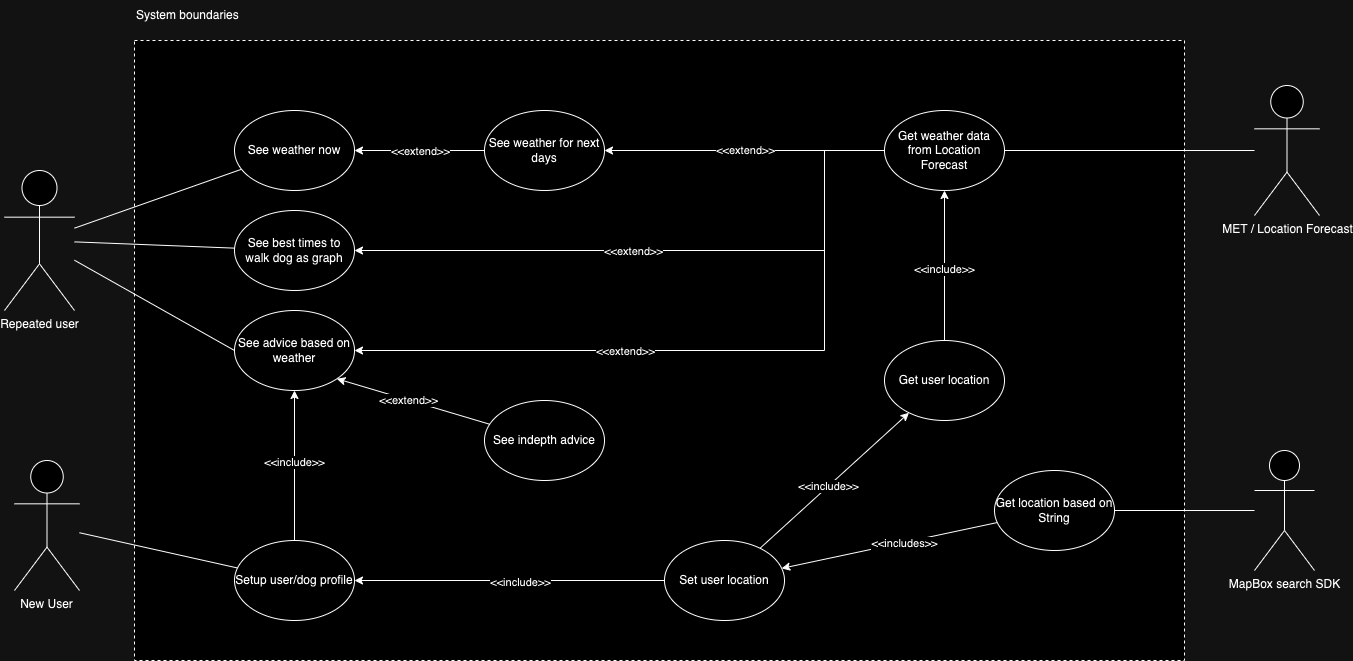

The diagram above was exported from draw.io. Its source (the exported page's mxGraphModel, read from the mxfile embedded in the PNG):
<mxGraphModel dx="2206" dy="1244" grid="1" gridSize="10" guides="1" tooltips="1" connect="1" arrows="1" fold="1" page="1" pageScale="1" pageWidth="500" pageHeight="100" math="0" shadow="0">
  <root>
    <mxCell id="0" />
    <mxCell id="1" parent="0" />
    <mxCell id="Xv6AR2rZeZMJZCNgXQ7V-18" value="" style="rounded=0;whiteSpace=wrap;html=1;dashed=1;" vertex="1" parent="1">
      <mxGeometry x="-310" y="-80" width="1050" height="620" as="geometry" />
    </mxCell>
    <mxCell id="Xv6AR2rZeZMJZCNgXQ7V-20" style="rounded=0;orthogonalLoop=1;jettySize=auto;html=1;endArrow=none;endFill=0;" edge="1" parent="1" source="0oU1HEtLXDnG5b9msoBS-2" target="0oU1HEtLXDnG5b9msoBS-45">
      <mxGeometry relative="1" as="geometry" />
    </mxCell>
    <mxCell id="Xv6AR2rZeZMJZCNgXQ7V-21" style="rounded=0;orthogonalLoop=1;jettySize=auto;html=1;endArrow=none;endFill=0;" edge="1" parent="1" source="0oU1HEtLXDnG5b9msoBS-2" target="0oU1HEtLXDnG5b9msoBS-46">
      <mxGeometry relative="1" as="geometry" />
    </mxCell>
    <mxCell id="Xv6AR2rZeZMJZCNgXQ7V-22" style="rounded=0;orthogonalLoop=1;jettySize=auto;html=1;entryX=0;entryY=0.5;entryDx=0;entryDy=0;endArrow=none;endFill=0;" edge="1" parent="1" source="0oU1HEtLXDnG5b9msoBS-2" target="0oU1HEtLXDnG5b9msoBS-47">
      <mxGeometry relative="1" as="geometry" />
    </mxCell>
    <mxCell id="0oU1HEtLXDnG5b9msoBS-2" value="Repeated user" style="shape=umlActor;verticalLabelPosition=bottom;verticalAlign=top;html=1;outlineConnect=0;" parent="1" vertex="1">
      <mxGeometry x="-440" y="50" width="70" height="140" as="geometry" />
    </mxCell>
    <mxCell id="0oU1HEtLXDnG5b9msoBS-51" style="rounded=0;orthogonalLoop=1;jettySize=auto;html=1;endArrow=none;endFill=0;" parent="1" source="0oU1HEtLXDnG5b9msoBS-5" target="0oU1HEtLXDnG5b9msoBS-48" edge="1">
      <mxGeometry relative="1" as="geometry" />
    </mxCell>
    <mxCell id="0oU1HEtLXDnG5b9msoBS-5" value="New User" style="shape=umlActor;verticalLabelPosition=bottom;verticalAlign=top;html=1;outlineConnect=0;" parent="1" vertex="1">
      <mxGeometry x="-430" y="340" width="65" height="130" as="geometry" />
    </mxCell>
    <mxCell id="Xv6AR2rZeZMJZCNgXQ7V-19" value="" style="group" vertex="1" connectable="0" parent="1">
      <mxGeometry x="-210" y="-10" width="670" height="510" as="geometry" />
    </mxCell>
    <mxCell id="0oU1HEtLXDnG5b9msoBS-45" value="See weather now" style="ellipse;whiteSpace=wrap;html=1;" parent="Xv6AR2rZeZMJZCNgXQ7V-19" vertex="1">
      <mxGeometry width="120" height="80" as="geometry" />
    </mxCell>
    <mxCell id="0oU1HEtLXDnG5b9msoBS-46" value="See best times to walk dog as graph" style="ellipse;whiteSpace=wrap;html=1;" parent="Xv6AR2rZeZMJZCNgXQ7V-19" vertex="1">
      <mxGeometry y="100" width="120" height="80" as="geometry" />
    </mxCell>
    <mxCell id="0oU1HEtLXDnG5b9msoBS-47" value="See advice based on weather" style="ellipse;whiteSpace=wrap;html=1;" parent="Xv6AR2rZeZMJZCNgXQ7V-19" vertex="1">
      <mxGeometry y="200" width="120" height="80" as="geometry" />
    </mxCell>
    <mxCell id="0oU1HEtLXDnG5b9msoBS-49" style="edgeStyle=orthogonalEdgeStyle;rounded=0;orthogonalLoop=1;jettySize=auto;html=1;entryX=0.5;entryY=1;entryDx=0;entryDy=0;" parent="Xv6AR2rZeZMJZCNgXQ7V-19" source="0oU1HEtLXDnG5b9msoBS-48" target="0oU1HEtLXDnG5b9msoBS-47" edge="1">
      <mxGeometry relative="1" as="geometry" />
    </mxCell>
    <mxCell id="0oU1HEtLXDnG5b9msoBS-50" value="&amp;lt;&amp;lt;include&amp;gt;&amp;gt;" style="edgeLabel;html=1;align=center;verticalAlign=middle;resizable=0;points=[];" parent="0oU1HEtLXDnG5b9msoBS-49" connectable="0" vertex="1">
      <mxGeometry x="0.0405" y="1" relative="1" as="geometry">
        <mxPoint as="offset" />
      </mxGeometry>
    </mxCell>
    <mxCell id="0oU1HEtLXDnG5b9msoBS-48" value="Setup user/dog profile" style="ellipse;whiteSpace=wrap;html=1;" parent="Xv6AR2rZeZMJZCNgXQ7V-19" vertex="1">
      <mxGeometry y="430" width="120" height="80" as="geometry" />
    </mxCell>
    <mxCell id="0oU1HEtLXDnG5b9msoBS-54" style="edgeStyle=orthogonalEdgeStyle;rounded=0;orthogonalLoop=1;jettySize=auto;html=1;" parent="Xv6AR2rZeZMJZCNgXQ7V-19" source="0oU1HEtLXDnG5b9msoBS-53" target="0oU1HEtLXDnG5b9msoBS-45" edge="1">
      <mxGeometry relative="1" as="geometry" />
    </mxCell>
    <mxCell id="0oU1HEtLXDnG5b9msoBS-56" value="&amp;lt;&amp;lt;extend&amp;gt;&amp;gt;" style="edgeLabel;html=1;align=center;verticalAlign=middle;resizable=0;points=[];" parent="0oU1HEtLXDnG5b9msoBS-54" connectable="0" vertex="1">
      <mxGeometry x="-0.0061" y="2" relative="1" as="geometry">
        <mxPoint y="-2" as="offset" />
      </mxGeometry>
    </mxCell>
    <mxCell id="0oU1HEtLXDnG5b9msoBS-53" value="See weather for next days" style="ellipse;whiteSpace=wrap;html=1;" parent="Xv6AR2rZeZMJZCNgXQ7V-19" vertex="1">
      <mxGeometry x="250" width="120" height="80" as="geometry" />
    </mxCell>
    <mxCell id="Xv6AR2rZeZMJZCNgXQ7V-10" style="edgeStyle=orthogonalEdgeStyle;rounded=0;orthogonalLoop=1;jettySize=auto;html=1;entryX=1;entryY=0.5;entryDx=0;entryDy=0;" edge="1" parent="Xv6AR2rZeZMJZCNgXQ7V-19" source="Xv6AR2rZeZMJZCNgXQ7V-9" target="0oU1HEtLXDnG5b9msoBS-48">
      <mxGeometry relative="1" as="geometry" />
    </mxCell>
    <mxCell id="Xv6AR2rZeZMJZCNgXQ7V-11" value="&amp;lt;&amp;lt;include&amp;gt;&amp;gt;" style="edgeLabel;html=1;align=center;verticalAlign=middle;resizable=0;points=[];" vertex="1" connectable="0" parent="Xv6AR2rZeZMJZCNgXQ7V-10">
      <mxGeometry x="-0.069" y="1" relative="1" as="geometry">
        <mxPoint as="offset" />
      </mxGeometry>
    </mxCell>
    <mxCell id="Xv6AR2rZeZMJZCNgXQ7V-9" value="Set user location" style="ellipse;whiteSpace=wrap;html=1;" vertex="1" parent="Xv6AR2rZeZMJZCNgXQ7V-19">
      <mxGeometry x="430" y="430" width="120" height="80" as="geometry" />
    </mxCell>
    <mxCell id="Xv6AR2rZeZMJZCNgXQ7V-24" value="System boundaries" style="text;html=1;align=left;verticalAlign=middle;whiteSpace=wrap;rounded=0;" vertex="1" parent="1">
      <mxGeometry x="-310" y="-120" width="290" height="30" as="geometry" />
    </mxCell>
    <mxCell id="Xv6AR2rZeZMJZCNgXQ7V-32" style="rounded=0;orthogonalLoop=1;jettySize=auto;html=1;entryX=1;entryY=1;entryDx=0;entryDy=0;" edge="1" parent="1" source="Xv6AR2rZeZMJZCNgXQ7V-25" target="0oU1HEtLXDnG5b9msoBS-47">
      <mxGeometry relative="1" as="geometry" />
    </mxCell>
    <mxCell id="Xv6AR2rZeZMJZCNgXQ7V-33" value="&amp;lt;&amp;lt;extend&amp;gt;&amp;gt;" style="edgeLabel;html=1;align=center;verticalAlign=middle;resizable=0;points=[];" vertex="1" connectable="0" parent="Xv6AR2rZeZMJZCNgXQ7V-32">
      <mxGeometry x="0.0782" relative="1" as="geometry">
        <mxPoint as="offset" />
      </mxGeometry>
    </mxCell>
    <mxCell id="Xv6AR2rZeZMJZCNgXQ7V-25" value="See indepth advice" style="ellipse;whiteSpace=wrap;html=1;" vertex="1" parent="1">
      <mxGeometry x="40" y="280" width="120" height="80" as="geometry" />
    </mxCell>
    <mxCell id="Xv6AR2rZeZMJZCNgXQ7V-43" style="edgeStyle=orthogonalEdgeStyle;rounded=0;orthogonalLoop=1;jettySize=auto;html=1;" edge="1" parent="1" source="Xv6AR2rZeZMJZCNgXQ7V-12" target="Xv6AR2rZeZMJZCNgXQ7V-1">
      <mxGeometry relative="1" as="geometry" />
    </mxCell>
    <mxCell id="Xv6AR2rZeZMJZCNgXQ7V-44" value="&amp;lt;&amp;lt;include&amp;gt;&amp;gt;" style="edgeLabel;html=1;align=center;verticalAlign=middle;resizable=0;points=[];" vertex="1" connectable="0" parent="Xv6AR2rZeZMJZCNgXQ7V-43">
      <mxGeometry x="-0.0435" y="1" relative="1" as="geometry">
        <mxPoint as="offset" />
      </mxGeometry>
    </mxCell>
    <mxCell id="Xv6AR2rZeZMJZCNgXQ7V-12" value="Get user location" style="ellipse;whiteSpace=wrap;html=1;" vertex="1" parent="1">
      <mxGeometry x="440" y="220" width="120" height="80" as="geometry" />
    </mxCell>
    <mxCell id="Xv6AR2rZeZMJZCNgXQ7V-13" value="" style="rounded=0;orthogonalLoop=1;jettySize=auto;html=1;" edge="1" parent="1" source="Xv6AR2rZeZMJZCNgXQ7V-9" target="Xv6AR2rZeZMJZCNgXQ7V-12">
      <mxGeometry relative="1" as="geometry" />
    </mxCell>
    <mxCell id="Xv6AR2rZeZMJZCNgXQ7V-15" value="&amp;lt;&amp;lt;include&amp;gt;&amp;gt;" style="edgeLabel;html=1;align=center;verticalAlign=middle;resizable=0;points=[];" vertex="1" connectable="0" parent="Xv6AR2rZeZMJZCNgXQ7V-13">
      <mxGeometry x="-0.0929" y="-1" relative="1" as="geometry">
        <mxPoint x="-1" y="-2" as="offset" />
      </mxGeometry>
    </mxCell>
    <mxCell id="Xv6AR2rZeZMJZCNgXQ7V-35" style="rounded=0;orthogonalLoop=1;jettySize=auto;html=1;" edge="1" parent="1" source="Xv6AR2rZeZMJZCNgXQ7V-34" target="Xv6AR2rZeZMJZCNgXQ7V-9">
      <mxGeometry relative="1" as="geometry" />
    </mxCell>
    <mxCell id="Xv6AR2rZeZMJZCNgXQ7V-36" value="&amp;lt;&amp;lt;includes&amp;gt;&amp;gt;" style="edgeLabel;html=1;align=center;verticalAlign=middle;resizable=0;points=[];" vertex="1" connectable="0" parent="Xv6AR2rZeZMJZCNgXQ7V-35">
      <mxGeometry x="-0.1373" relative="1" as="geometry">
        <mxPoint as="offset" />
      </mxGeometry>
    </mxCell>
    <mxCell id="Xv6AR2rZeZMJZCNgXQ7V-34" value="Get location based on String" style="ellipse;whiteSpace=wrap;html=1;" vertex="1" parent="1">
      <mxGeometry x="550" y="350" width="120" height="80" as="geometry" />
    </mxCell>
    <mxCell id="Xv6AR2rZeZMJZCNgXQ7V-46" style="rounded=0;orthogonalLoop=1;jettySize=auto;html=1;endArrow=none;endFill=0;" edge="1" parent="1" source="Xv6AR2rZeZMJZCNgXQ7V-37" target="Xv6AR2rZeZMJZCNgXQ7V-34">
      <mxGeometry relative="1" as="geometry" />
    </mxCell>
    <mxCell id="Xv6AR2rZeZMJZCNgXQ7V-37" value="MapBox search SDK" style="shape=umlActor;verticalLabelPosition=bottom;verticalAlign=top;html=1;outlineConnect=0;" vertex="1" parent="1">
      <mxGeometry x="810" y="330" width="60" height="120" as="geometry" />
    </mxCell>
    <mxCell id="Xv6AR2rZeZMJZCNgXQ7V-41" value="MET / Location Forecast" style="shape=umlActor;verticalLabelPosition=bottom;verticalAlign=top;html=1;outlineConnect=0;" vertex="1" parent="1">
      <mxGeometry x="810" y="-35" width="65" height="130" as="geometry" />
    </mxCell>
    <mxCell id="Xv6AR2rZeZMJZCNgXQ7V-45" style="rounded=0;orthogonalLoop=1;jettySize=auto;html=1;endArrow=none;endFill=0;" edge="1" parent="1" source="Xv6AR2rZeZMJZCNgXQ7V-1" target="Xv6AR2rZeZMJZCNgXQ7V-41">
      <mxGeometry relative="1" as="geometry" />
    </mxCell>
    <mxCell id="Xv6AR2rZeZMJZCNgXQ7V-1" value="Get weather data from Location Forecast" style="ellipse;whiteSpace=wrap;html=1;" vertex="1" parent="1">
      <mxGeometry x="440" y="-10" width="120" height="80" as="geometry" />
    </mxCell>
    <mxCell id="Xv6AR2rZeZMJZCNgXQ7V-2" style="edgeStyle=orthogonalEdgeStyle;rounded=0;orthogonalLoop=1;jettySize=auto;html=1;" edge="1" parent="1" source="Xv6AR2rZeZMJZCNgXQ7V-1" target="0oU1HEtLXDnG5b9msoBS-53">
      <mxGeometry relative="1" as="geometry" />
    </mxCell>
    <mxCell id="Xv6AR2rZeZMJZCNgXQ7V-3" value="&amp;lt;&amp;lt;extend&amp;gt;&amp;gt;" style="edgeLabel;html=1;align=center;verticalAlign=middle;resizable=0;points=[];" vertex="1" connectable="0" parent="Xv6AR2rZeZMJZCNgXQ7V-2">
      <mxGeometry x="0.003" y="-1" relative="1" as="geometry">
        <mxPoint as="offset" />
      </mxGeometry>
    </mxCell>
    <mxCell id="Xv6AR2rZeZMJZCNgXQ7V-4" style="edgeStyle=orthogonalEdgeStyle;rounded=0;orthogonalLoop=1;jettySize=auto;html=1;entryX=1;entryY=0.5;entryDx=0;entryDy=0;" edge="1" parent="1" source="Xv6AR2rZeZMJZCNgXQ7V-1" target="0oU1HEtLXDnG5b9msoBS-46">
      <mxGeometry relative="1" as="geometry">
        <Array as="points">
          <mxPoint x="380" y="130" />
        </Array>
      </mxGeometry>
    </mxCell>
    <mxCell id="Xv6AR2rZeZMJZCNgXQ7V-6" value="&amp;lt;&amp;lt;extend&amp;gt;&amp;gt;" style="edgeLabel;html=1;align=center;verticalAlign=middle;resizable=0;points=[];" vertex="1" connectable="0" parent="Xv6AR2rZeZMJZCNgXQ7V-4">
      <mxGeometry x="0.1174" relative="1" as="geometry">
        <mxPoint as="offset" />
      </mxGeometry>
    </mxCell>
    <mxCell id="Xv6AR2rZeZMJZCNgXQ7V-26" style="edgeStyle=orthogonalEdgeStyle;rounded=0;orthogonalLoop=1;jettySize=auto;html=1;entryX=1;entryY=0.5;entryDx=0;entryDy=0;" edge="1" parent="1" source="Xv6AR2rZeZMJZCNgXQ7V-1" target="0oU1HEtLXDnG5b9msoBS-47">
      <mxGeometry relative="1" as="geometry">
        <Array as="points">
          <mxPoint x="380" y="230" />
        </Array>
      </mxGeometry>
    </mxCell>
    <mxCell id="Xv6AR2rZeZMJZCNgXQ7V-27" value="&amp;lt;&amp;lt;extend&amp;gt;&amp;gt;" style="edgeLabel;html=1;align=center;verticalAlign=middle;resizable=0;points=[];" vertex="1" connectable="0" parent="Xv6AR2rZeZMJZCNgXQ7V-26">
      <mxGeometry x="0.2598" relative="1" as="geometry">
        <mxPoint as="offset" />
      </mxGeometry>
    </mxCell>
  </root>
</mxGraphModel>